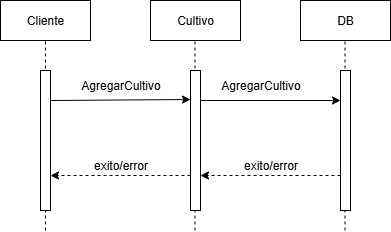

The diagram above was exported from draw.io. Its source (the exported page's mxGraphModel, read from the mxfile embedded in the PNG):
<mxGraphModel dx="1281" dy="562" grid="1" gridSize="10" guides="1" tooltips="1" connect="1" arrows="1" fold="1" page="1" pageScale="1" pageWidth="827" pageHeight="1169" math="0" shadow="0" adaptiveColors="none">
  <root>
    <mxCell id="0" />
    <mxCell id="1" parent="0" />
    <mxCell id="ADFTX5Kgt4FP4v_WL64s-2" value="Cliente" style="rounded=0;whiteSpace=wrap;html=1;" parent="1" vertex="1">
      <mxGeometry x="10" y="60" width="90" height="40" as="geometry" />
    </mxCell>
    <mxCell id="ADFTX5Kgt4FP4v_WL64s-4" value="Cultivo" style="rounded=0;whiteSpace=wrap;html=1;" parent="1" vertex="1">
      <mxGeometry x="160" y="60" width="90" height="40" as="geometry" />
    </mxCell>
    <mxCell id="ADFTX5Kgt4FP4v_WL64s-9" value="" style="endArrow=classic;html=1;rounded=0;" parent="1" edge="1">
      <mxGeometry width="50" height="50" relative="1" as="geometry">
        <mxPoint x="60.4" y="160" as="sourcePoint" />
        <mxPoint x="200" y="159" as="targetPoint" />
      </mxGeometry>
    </mxCell>
    <mxCell id="ADFTX5Kgt4FP4v_WL64s-11" value="AgregarCultivo" style="text;html=1;align=center;verticalAlign=middle;resizable=0;points=[];autosize=1;strokeColor=none;fillColor=none;" parent="1" vertex="1">
      <mxGeometry x="80" y="130" width="100" height="30" as="geometry" />
    </mxCell>
    <mxCell id="ADFTX5Kgt4FP4v_WL64s-16" value="DB" style="rounded=0;whiteSpace=wrap;html=1;" parent="1" vertex="1">
      <mxGeometry x="310" y="60" width="90" height="40" as="geometry" />
    </mxCell>
    <mxCell id="ADFTX5Kgt4FP4v_WL64s-18" value="AgregarCultivo" style="text;html=1;align=center;verticalAlign=middle;resizable=0;points=[];autosize=1;strokeColor=none;fillColor=none;" parent="1" vertex="1">
      <mxGeometry x="220" y="130" width="100" height="30" as="geometry" />
    </mxCell>
    <mxCell id="ADFTX5Kgt4FP4v_WL64s-19" value="" style="endArrow=classic;html=1;rounded=0;" parent="1" edge="1">
      <mxGeometry width="50" height="50" relative="1" as="geometry">
        <mxPoint x="210" y="160" as="sourcePoint" />
        <mxPoint x="350" y="160" as="targetPoint" />
      </mxGeometry>
    </mxCell>
    <mxCell id="ADFTX5Kgt4FP4v_WL64s-20" value="" style="endArrow=classic;html=1;rounded=0;dashed=1;entryX=1;entryY=0.75;entryDx=0;entryDy=0;exitX=0;exitY=0.75;exitDx=0;exitDy=0;" parent="1" source="ADFTX5Kgt4FP4v_WL64s-17" target="ADFTX5Kgt4FP4v_WL64s-5" edge="1">
      <mxGeometry relative="1" as="geometry">
        <mxPoint x="340" y="230" as="sourcePoint" />
        <mxPoint x="210" y="230" as="targetPoint" />
      </mxGeometry>
    </mxCell>
    <mxCell id="ADFTX5Kgt4FP4v_WL64s-22" value="exito/error" style="text;html=1;align=center;verticalAlign=middle;resizable=0;points=[];autosize=1;strokeColor=none;fillColor=none;" parent="1" vertex="1">
      <mxGeometry x="240" y="210" width="80" height="30" as="geometry" />
    </mxCell>
    <mxCell id="ADFTX5Kgt4FP4v_WL64s-23" value="exito/error" style="text;html=1;align=center;verticalAlign=middle;resizable=0;points=[];autosize=1;strokeColor=none;fillColor=none;" parent="1" vertex="1">
      <mxGeometry x="90" y="210" width="80" height="30" as="geometry" />
    </mxCell>
    <mxCell id="ADFTX5Kgt4FP4v_WL64s-27" value="" style="endArrow=classic;html=1;rounded=0;dashed=1;entryX=1;entryY=0.75;entryDx=0;entryDy=0;exitX=0;exitY=0.75;exitDx=0;exitDy=0;entryPerimeter=0;" parent="1" source="ADFTX5Kgt4FP4v_WL64s-5" target="ADFTX5Kgt4FP4v_WL64s-1" edge="1">
      <mxGeometry relative="1" as="geometry">
        <mxPoint x="200" y="230" as="sourcePoint" />
        <mxPoint x="60" y="230" as="targetPoint" />
      </mxGeometry>
    </mxCell>
    <mxCell id="hAuQhNbAMyLduJBG2iI0-1" value="" style="endArrow=none;dashed=1;html=1;rounded=0;entryX=0.5;entryY=1;entryDx=0;entryDy=0;" parent="1" target="ADFTX5Kgt4FP4v_WL64s-2" edge="1">
      <mxGeometry width="50" height="50" relative="1" as="geometry">
        <mxPoint x="55" y="290" as="sourcePoint" />
        <mxPoint x="310" y="250" as="targetPoint" />
        <Array as="points" />
      </mxGeometry>
    </mxCell>
    <mxCell id="ADFTX5Kgt4FP4v_WL64s-1" value="" style="rounded=0;whiteSpace=wrap;html=1;" parent="1" vertex="1">
      <mxGeometry x="50" y="130" width="10" height="140" as="geometry" />
    </mxCell>
    <mxCell id="hAuQhNbAMyLduJBG2iI0-3" value="" style="endArrow=none;dashed=1;html=1;rounded=0;entryX=0.5;entryY=1;entryDx=0;entryDy=0;" parent="1" edge="1">
      <mxGeometry width="50" height="50" relative="1" as="geometry">
        <mxPoint x="204.5" y="290" as="sourcePoint" />
        <mxPoint x="204.5" y="100" as="targetPoint" />
        <Array as="points" />
      </mxGeometry>
    </mxCell>
    <mxCell id="hAuQhNbAMyLduJBG2iI0-5" value="" style="endArrow=none;dashed=1;html=1;rounded=0;entryX=0.5;entryY=1;entryDx=0;entryDy=0;" parent="1" edge="1">
      <mxGeometry width="50" height="50" relative="1" as="geometry">
        <mxPoint x="354.5" y="290" as="sourcePoint" />
        <mxPoint x="354.5" y="100" as="targetPoint" />
        <Array as="points" />
      </mxGeometry>
    </mxCell>
    <mxCell id="ADFTX5Kgt4FP4v_WL64s-5" value="" style="rounded=0;whiteSpace=wrap;html=1;" parent="1" vertex="1">
      <mxGeometry x="200" y="130" width="10" height="140" as="geometry" />
    </mxCell>
    <mxCell id="ADFTX5Kgt4FP4v_WL64s-17" value="" style="rounded=0;whiteSpace=wrap;html=1;" parent="1" vertex="1">
      <mxGeometry x="350" y="130" width="10" height="140" as="geometry" />
    </mxCell>
  </root>
</mxGraphModel>